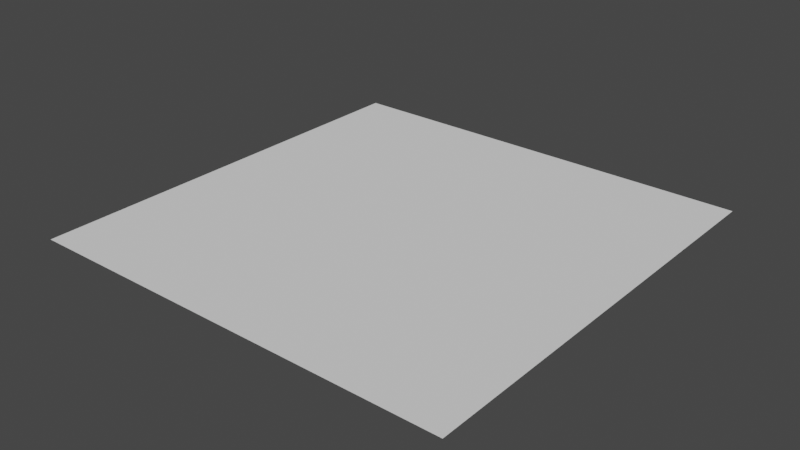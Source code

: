 # Source: grid.blend  (saved by Blender 4.3.34; exported with 4.5.12 LTS)
import bpy
from mathutils import Matrix  # noqa: F401  (used for matrix-valued properties, if any)

bpy.ops.wm.read_factory_settings(use_empty=True)
scene = bpy.context.scene
scene.name = 'Scene'

# ---- node groups
ng_smooth_by_angle = bpy.data.node_groups.new('Smooth by Angle', 'GeometryNodeTree')
_s = ng_smooth_by_angle.interface.new_socket(name='Mesh', in_out='OUTPUT', socket_type='NodeSocketGeometry')
_s = ng_smooth_by_angle.interface.new_socket(name='Mesh', in_out='INPUT', socket_type='NodeSocketGeometry')
_s = ng_smooth_by_angle.interface.new_socket(name='Angle', in_out='INPUT', socket_type='NodeSocketFloat')
_s.subtype = 'ANGLE'
_s.default_value = 0.5236
_s.min_value = 0.0
_s.max_value = 3.142
_s.description = 'Maximum face angle for smooth edges'
_s = ng_smooth_by_angle.interface.new_socket(name='Ignore Sharpness', in_out='INPUT', socket_type='NodeSocketBool')
_s.force_non_field = True
ng_smooth_by_angle.description = 'Set the sharpness of mesh edges based on the angle between the neighboring faces'
ng_smooth_by_angle.is_modifier = True
_N = ng_smooth_by_angle.nodes; _L = ng_smooth_by_angle.links
n0 = _N.new('GeometryNodeSetShadeSmooth'); n0.name = 'Set Shade Smooth'; n0.location = (120, -80)
n0.domain = 'EDGE'
n1 = _N.new('GeometryNodeSetShadeSmooth'); n1.name = 'Set Shade Smooth.001'; n1.location = (300, -80)
n2 = _N.new('NodeGroupOutput'); n2.name = 'Group Output'; n2.location = (480, -80)
n3 = _N.new('GeometryNodeInputMeshEdgeAngle'); n3.name = 'Edge Angle'; n3.location = (-440, -240)
n4 = _N.new('NodeGroupInput'); n4.name = 'Group Input'; n4.location = (-80, -80)
n5 = _N.new('GeometryNodeInputEdgeSmooth'); n5.name = 'Is Edge Smooth'; n5.location = (-260, -120)
n6 = _N.new('GeometryNodeInputShadeSmooth'); n6.name = 'Is Shade Smooth'; n6.location = (-440, -397)
n7 = _N.new('FunctionNodeCompare'); n7.name = 'Compare'; n7.location = (-260, -260)
n7.operation = 'LESS_EQUAL'
n7.inputs[6].default_value = (0.0, 0.0, 0.0, 0.0)
n7.inputs[7].default_value = (0.0, 0.0, 0.0, 0.0)
n8 = _N.new('FunctionNodeBooleanMath'); n8.name = 'Boolean Math.001'; n8.location = (-80, -260)
n9 = _N.new('NodeGroupInput'); n9.name = 'Group Input.001'; n9.location = (-440, -329)
n10 = _N.new('NodeGroupInput'); n10.name = 'Group Input.002'; n10.location = (-259, -189)
n11 = _N.new('FunctionNodeBooleanMath'); n11.name = 'Boolean Math'; n11.location = (-80, -149)
n11.operation = 'OR'
n12 = _N.new('FunctionNodeBooleanMath'); n12.name = 'Boolean Math.002'; n12.location = (-260, -380)
n12.operation = 'OR'
n13 = _N.new('NodeGroupInput'); n13.name = 'Group Input.003'; n13.location = (-440, -460)
_L.new(n3.outputs[0], n7.inputs[0])
_L.new(n1.outputs[0], n2.inputs[0])
_L.new(n9.outputs[1], n7.inputs[1])
_L.new(n7.outputs[0], n8.inputs[0])
_L.new(n4.outputs[0], n0.inputs[0])
_L.new(n0.outputs[0], n1.inputs[0])
_L.new(n8.outputs[0], n0.inputs[2])
_L.new(n10.outputs[2], n11.inputs[1])
_L.new(n5.outputs[0], n11.inputs[0])
_L.new(n11.outputs[0], n0.inputs[1])
_L.new(n13.outputs[2], n12.inputs[1])
_L.new(n6.outputs[0], n12.inputs[0])
_L.new(n12.outputs[0], n8.inputs[1])
n2.is_active_output = True
ng_modernprimitive_grid_0003 = bpy.data.node_groups.new('[ModernPrimitive]Grid_0003', 'GeometryNodeTree')
_s = ng_modernprimitive_grid_0003.interface.new_socket(name='Geometry', in_out='OUTPUT', socket_type='NodeSocketGeometry')
_s = ng_modernprimitive_grid_0003.interface.new_socket(name='Geometry', in_out='INPUT', socket_type='NodeSocketGeometry')
_s = ng_modernprimitive_grid_0003.interface.new_socket(name='SizeX', in_out='INPUT', socket_type='NodeSocketFloat')
_s.default_value = 1.0
_s.min_value = 1e-05
_s.max_value = 1e+05
_s.hide_value = True
_s = ng_modernprimitive_grid_0003.interface.new_socket(name='SizeY', in_out='INPUT', socket_type='NodeSocketFloat')
_s.default_value = 1.0
_s.min_value = 1e-05
_s.max_value = 1e+05
_s = ng_modernprimitive_grid_0003.interface.new_socket(name='Division X', in_out='INPUT', socket_type='NodeSocketInt')
_s.default_value = 2
_s.min_value = 2
_s.max_value = 1000
_s = ng_modernprimitive_grid_0003.interface.new_socket(name='Division Y', in_out='INPUT', socket_type='NodeSocketInt')
_s.default_value = 2
_s.min_value = 2
_s.max_value = 1000
_s.hide_value = True
_s = ng_modernprimitive_grid_0003.interface.new_socket(name='Global Division', in_out='INPUT', socket_type='NodeSocketFloat')
_s.default_value = 1.0
_s.min_value = 1.0
_s.max_value = 1000.0
_s = ng_modernprimitive_grid_0003.interface.new_socket(name='Smooth Angle', in_out='INPUT', socket_type='NodeSocketFloat')
_s.subtype = 'ANGLE'
_s.default_value = 0.5236
_s.min_value = 0.0
_s.max_value = 3.142
_s = ng_modernprimitive_grid_0003.interface.new_socket(name='Smooth', in_out='INPUT', socket_type='NodeSocketBool')
ng_modernprimitive_grid_0003.is_modifier = True
_N = ng_modernprimitive_grid_0003.nodes; _L = ng_modernprimitive_grid_0003.links
n0 = _N.new('NodeGroupInput'); n0.name = 'Group Input'; n0.location = (29, -143)
n1 = _N.new('NodeGroupOutput'); n1.name = 'Group Output'; n1.location = (1073, -92)
n2 = _N.new('GeometryNodeGizmoLinear'); n2.name = 'Linear Gizmo'; n2.location = (521, -45)
n2.label = 'SizeX'
n2.hide = True
n2.color_id = 'X'
n2.draw_style = 'BOX'
n2.inputs[2].default_value = (1.0, 0.0, 0.0)
n3 = _N.new('GeometryNodeMeshGrid'); n3.name = 'Grid'; n3.location = (493, -90)
n4 = _N.new('ShaderNodeCombineXYZ'); n4.name = 'Combine XYZ'; n4.location = (288, -114)
n4.label = '(X, 0, 0)'
n4.hide = True
n5 = _N.new('GeometryNodeGizmoLinear'); n5.name = 'Linear Gizmo.001'; n5.location = (428, -260)
n5.label = 'SizeY'
n5.hide = True
n5.color_id = 'Y'
n5.draw_style = 'BOX'
n5.inputs[2].default_value = (0.0, 1.0, 0.0)
n6 = _N.new('ShaderNodeCombineXYZ'); n6.name = 'Combine XYZ.001'; n6.location = (235, -300)
n6.label = '(0, Y, 0)'
n6.hide = True
n7 = _N.new('ShaderNodeMath'); n7.name = 'Math.002'; n7.location = (307, -92)
n7.label = 'x2'
n7.hide = True
n7.operation = 'MULTIPLY'
n7.inputs[1].default_value = 2.0
n8 = _N.new('ShaderNodeMath'); n8.name = 'Math.003'; n8.location = (313, -138)
n8.label = 'x2'
n8.hide = True
n8.operation = 'MULTIPLY'
n8.inputs[1].default_value = 2.0
n9 = _N.new('NodeGroupInput'); n9.name = 'Group Input.001'; n9.location = (29, -197)
n10 = _N.new('NodeReroute'); n10.name = 'Reroute'; n10.location = (301, -54)
n10.width = 16
n10.socket_idname = 'NodeSocketFloat'
n11 = _N.new('NodeReroute'); n11.name = 'Reroute.001'; n11.location = (301, -260)
n11.width = 16
n11.socket_idname = 'NodeSocketFloat'
n12 = _N.new('NodeFrame'); n12.name = 'Frame'; n12.location = (-1681, 755)
n12.label = 'Make Grid'
n12.width = 1243
n13 = _N.new('NodeFrame'); n13.name = 'Frame.001'; n13.location = (-918, 154)
n13.label = 'Gizmo'
n13.width = 692
n14 = _N.new('NodeGroupInput'); n14.name = 'Group Input.002'; n14.location = (29, -40)
n15 = _N.new('ShaderNodeMath'); n15.name = 'Math'; n15.location = (313, -252)
n15.label = 'x GlobalDivision'
n15.hide = True
n15.operation = 'MULTIPLY'
n16 = _N.new('ShaderNodeMath'); n16.name = 'Math.001'; n16.location = (313, -189)
n16.label = 'x GlobalDivision'
n16.hide = True
n16.operation = 'MULTIPLY'
n17 = _N.new('GeometryNodeGizmoDial'); n17.name = 'Dial Gizmo'; n17.location = (627, -40)
n17.label = 'Global Division'
n17.color_id = 'Z'
n17.inputs[2].default_value = (0.0, 0.0, -1.0)
n17.inputs[3].default_value = False
n18 = _N.new('ShaderNodeMath'); n18.name = 'Math.004'; n18.location = (225, -45)
n18.hide = True
n18.operation = 'MINIMUM'
n19 = _N.new('ShaderNodeMath'); n19.name = 'Math.006'; n19.location = (415, -45)
n19.label = 'x0.8'
n19.hide = True
n19.operation = 'MULTIPLY'
n19.inputs[1].default_value = 0.8
n20 = _N.new('NodeReroute'); n20.name = 'Reroute.004'; n20.location = (291, -119)
n20.width = 16
n20.socket_idname = 'NodeSocketFloat'
n21 = _N.new('NodeFrame'); n21.name = 'Frame.002'; n21.location = (-1791, 149)
n21.label = 'Gizmo (Global Division)'
n21.width = 797
n22 = _N.new('GeometryNodeGizmoDial'); n22.name = 'Dial Gizmo.001'; n22.location = (522, -112)
n22.label = 'Division X'
n22.hide = True
n22.color_id = 'X'
n22.inputs[2].default_value = (-1.0, 0.0, 0.0)
n22.inputs[4].default_value = 0.5
n23 = _N.new('GeometryNodeGizmoDial'); n23.name = 'Dial Gizmo.002'; n23.location = (500, -358)
n23.label = 'Division Y'
n23.hide = True
n23.color_id = 'Y'
n23.inputs[2].default_value = (0.0, -1.0, 0.0)
n23.inputs[4].default_value = 0.5
n24 = _N.new('GeometryNodeGroup'); n24.name = 'Group'; n24.location = (200, -40)
n24.node_tree = ng_smooth_by_angle
n25 = _N.new('NodeGroupInput'); n25.name = 'Group Input.003'; n25.location = (201, -172)
n26 = _N.new('NodeFrame'); n26.name = 'Frame.003'; n26.location = (642, -40)
n26.label = 'Smooth'
n26.width = 371
n27 = _N.new('GeometryNodeSetShadeSmooth'); n27.name = 'Set Shade Smooth'; n27.location = (30, -41)
n27.inputs[2].default_value = False
n0.parent = n12
n1.parent = n12
n2.parent = n13
n3.parent = n12
n4.parent = n13
n5.parent = n13
n6.parent = n13
n7.parent = n12
n8.parent = n12
n9.parent = n13
n10.parent = n13
n11.parent = n13
n14.parent = n21
n15.parent = n12
n16.parent = n12
n17.parent = n21
n18.parent = n21
n19.parent = n21
n20.parent = n21
n22.parent = n13
n23.parent = n13
n24.parent = n26
n25.parent = n26
n26.parent = n12
n27.parent = n26
_L.new(n4.outputs[0], n2.inputs[1])
_L.new(n6.outputs[0], n5.inputs[1])
_L.new(n24.outputs[0], n1.inputs[0])
_L.new(n0.outputs[1], n7.inputs[0])
_L.new(n7.outputs[0], n3.inputs[0])
_L.new(n0.outputs[2], n8.inputs[0])
_L.new(n8.outputs[0], n3.inputs[1])
_L.new(n9.outputs[1], n4.inputs[0])
_L.new(n9.outputs[2], n6.inputs[1])
_L.new(n9.outputs[1], n10.inputs[0])
_L.new(n10.outputs[0], n2.inputs[0])
_L.new(n9.outputs[2], n11.inputs[0])
_L.new(n11.outputs[0], n5.inputs[0])
_L.new(n0.outputs[5], n15.inputs[1])
_L.new(n16.outputs[0], n3.inputs[2])
_L.new(n15.outputs[0], n3.inputs[3])
_L.new(n0.outputs[5], n16.inputs[0])
_L.new(n0.outputs[3], n16.inputs[1])
_L.new(n0.outputs[4], n15.inputs[0])
_L.new(n18.outputs[0], n19.inputs[0])
_L.new(n19.outputs[0], n17.inputs[4])
_L.new(n14.outputs[1], n18.inputs[0])
_L.new(n14.outputs[2], n18.inputs[1])
_L.new(n14.outputs[5], n20.inputs[0])
_L.new(n20.outputs[0], n17.inputs[0])
_L.new(n9.outputs[3], n22.inputs[0])
_L.new(n4.outputs[0], n22.inputs[1])
_L.new(n9.outputs[4], n23.inputs[0])
_L.new(n6.outputs[0], n23.inputs[1])
_L.new(n27.outputs[0], n24.inputs[0])
_L.new(n25.outputs[6], n24.inputs[1])
_L.new(n25.outputs[7], n24.inputs[2])
_L.new(n3.outputs[0], n27.inputs[0])
n1.is_active_output = True

# ---- world
world_world = bpy.data.worlds.new('World'); scene.world = world_world
world_world.use_nodes = True; world_world.node_tree.nodes.clear()
_N = world_world.node_tree.nodes; _L = world_world.node_tree.links
n0 = _N.new('ShaderNodeOutputWorld'); n0.name = 'World Output'; n0.location = (300, 300)
n1 = _N.new('ShaderNodeBackground'); n1.name = 'Background'; n1.location = (10, 300)
n1.inputs[0].default_value = (0.05088, 0.05088, 0.05088, 1.0)
_L.new(n1.outputs[0], n0.inputs[0])
n0.is_active_output = True
world_world.color = (0.05088, 0.05088, 0.05088)
world_world.use_sun_shadow = False
world_world.sun_shadow_jitter_overblur = 0.0

# ---- meshes
me_modernprimitive_basemesh = bpy.data.meshes.new('[ModernPrimitive]BaseMesh')
me_modernprimitive_basemesh.from_pydata([(-1.0, -1.0, -1.0), (-1.0, -1.0, 1.0), (-1.0, 1.0, -1.0), (-1.0, 1.0, 1.0), (1.0, -1.0, -1.0), (1.0, -1.0, 1.0), (1.0, 1.0, -1.0), (1.0, 1.0, 1.0)], [], [(0, 1, 3, 2), (2, 3, 7, 6), (6, 7, 5, 4), (4, 5, 1, 0), (2, 6, 4, 0), (7, 3, 1, 5)])
_uv = me_modernprimitive_basemesh.uv_layers.new(name='UVMap')
_uv.uv.foreach_set('vector', [0.375, 0.0, 0.625, 0.0, 0.625, 0.25, 0.375, 0.25, 0.375, 0.25, 0.625, 0.25, 0.625, 0.5, 0.375, 0.5, 0.375, 0.5, 0.625, 0.5, 0.625, 0.75, 0.375, 0.75, 0.375, 0.75, 0.625, 0.75, 0.625, 1.0, 0.375, 1.0, 0.125, 0.5, 0.375, 0.5, 0.375, 0.75, 0.125, 0.75, 0.625, 0.5, 0.875, 0.5, 0.875, 0.75, 0.625, 0.75])
me_modernprimitive_basemesh.update()

# ---- objects
ob_grid = bpy.data.objects.new('Grid', me_modernprimitive_basemesh)

# ---- transforms, parenting, visibility, modifiers, constraints
ob_grid.location = (0.0, 0.0, 0.0)
_m = ob_grid.modifiers.new('[ModernPrimitive]Grid', 'NODES')
_m.node_group = ng_modernprimitive_grid_0003
_gi = [s.identifier for s in ng_modernprimitive_grid_0003.interface.items_tree if s.item_type == 'SOCKET' and s.in_out == 'INPUT']
_m[_gi[6]] = 0.7854  # Smooth Angle

# ---- collection membership
scene.collection.objects.link(ob_grid)

# ---- scene / render settings (as saved in the file)
scene.frame_start = 1; scene.frame_end = 250; scene.frame_set(1)
scene.render.engine = 'CYCLES'
scene.render.compositor_device = 'GPU'
scene.eevee.ray_tracing_options.trace_max_roughness = 0.0
scene.view_settings.view_transform = 'Filmic'
bpy.context.view_layer.update()

# ---- added for rendering (the .blend has no active camera and no usable light): camera, sun
cam_auto = bpy.data.cameras.new('AutoCamera')
cam_auto.lens = 50.0
cam_auto.sensor_width = 36.0
cam_auto.clip_end = 1000.0
ob_auto_camera = bpy.data.objects.new('AutoCamera', cam_auto)
scene.collection.objects.link(ob_auto_camera)
ob_auto_camera.location = (2.61693, -3.14032, 2.09354)
ob_auto_camera.rotation_euler = (1.09748, -7.21219e-08, 0.694738)
scene.camera = ob_auto_camera
light_auto_sun = bpy.data.lights.new('AutoSun', 'SUN')
light_auto_sun.energy = 3.0
light_auto_sun.angle = 0.0523599
ob_auto_sun = bpy.data.objects.new('AutoSun', light_auto_sun)
scene.collection.objects.link(ob_auto_sun)
ob_auto_sun.rotation_euler = (0.872665, 0.174533, 0.523599)
bpy.context.view_layer.update()

